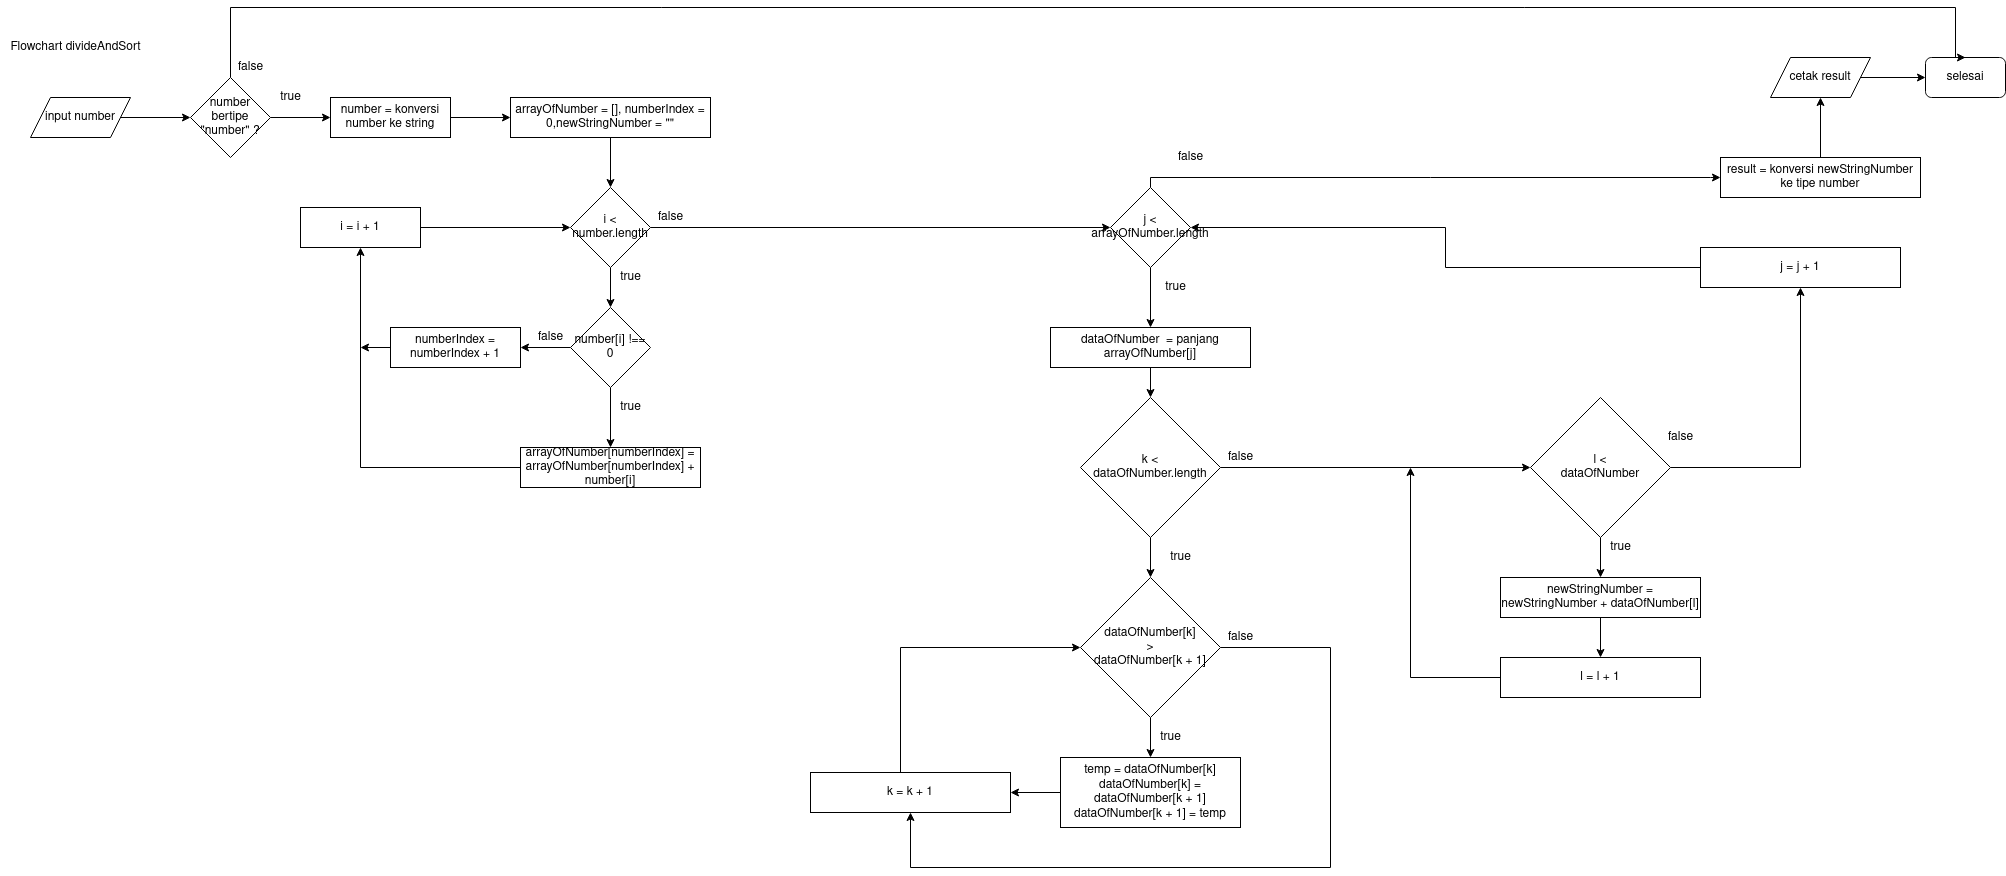

The diagram above was exported from draw.io. Its source (the exported page's mxGraphModel, read from the mxfile embedded in the PNG):
<mxGraphModel dx="1058" dy="463" grid="1" gridSize="10" guides="1" tooltips="1" connect="1" arrows="1" fold="1" page="1" pageScale="1" pageWidth="850" pageHeight="1100" math="0" shadow="0">
  <root>
    <mxCell id="0" />
    <mxCell id="1" parent="0" />
    <mxCell id="oq9qCuYyl8r47ChDw13d-5" value="Flowchart divideAndSort" style="text;html=1;align=center;verticalAlign=middle;resizable=0;points=[];autosize=1;" parent="1" vertex="1">
      <mxGeometry x="100" y="530" width="150" height="20" as="geometry" />
    </mxCell>
    <mxCell id="oq9qCuYyl8r47ChDw13d-7" value="selesai" style="rounded=1;whiteSpace=wrap;html=1;" parent="1" vertex="1">
      <mxGeometry x="2025" y="550" width="80" height="40" as="geometry" />
    </mxCell>
    <mxCell id="oq9qCuYyl8r47ChDw13d-11" value="" style="edgeStyle=orthogonalEdgeStyle;rounded=0;orthogonalLoop=1;jettySize=auto;html=1;" parent="1" source="oq9qCuYyl8r47ChDw13d-8" edge="1">
      <mxGeometry relative="1" as="geometry">
        <mxPoint x="290" y="610" as="targetPoint" />
      </mxGeometry>
    </mxCell>
    <mxCell id="oq9qCuYyl8r47ChDw13d-8" value="input number" style="shape=parallelogram;perimeter=parallelogramPerimeter;whiteSpace=wrap;html=1;fixedSize=1;" parent="1" vertex="1">
      <mxGeometry x="130" y="590" width="100" height="40" as="geometry" />
    </mxCell>
    <mxCell id="oq9qCuYyl8r47ChDw13d-14" value="" style="edgeStyle=orthogonalEdgeStyle;rounded=0;orthogonalLoop=1;jettySize=auto;html=1;" parent="1" source="oq9qCuYyl8r47ChDw13d-12" target="oq9qCuYyl8r47ChDw13d-13" edge="1">
      <mxGeometry relative="1" as="geometry" />
    </mxCell>
    <mxCell id="wZN6Vd3UBZXJ8pQ6jxdz-2" style="edgeStyle=orthogonalEdgeStyle;rounded=0;orthogonalLoop=1;jettySize=auto;html=1;entryX=0.5;entryY=0;entryDx=0;entryDy=0;" parent="1" source="oq9qCuYyl8r47ChDw13d-12" target="oq9qCuYyl8r47ChDw13d-7" edge="1">
      <mxGeometry relative="1" as="geometry">
        <Array as="points">
          <mxPoint x="330" y="500" />
          <mxPoint x="2055" y="500" />
          <mxPoint x="2055" y="550" />
        </Array>
      </mxGeometry>
    </mxCell>
    <mxCell id="oq9qCuYyl8r47ChDw13d-12" value="number bertipe &quot;number&quot; ?" style="rhombus;whiteSpace=wrap;html=1;" parent="1" vertex="1">
      <mxGeometry x="290" y="570" width="80" height="80" as="geometry" />
    </mxCell>
    <mxCell id="oq9qCuYyl8r47ChDw13d-16" value="" style="edgeStyle=orthogonalEdgeStyle;rounded=0;orthogonalLoop=1;jettySize=auto;html=1;" parent="1" source="oq9qCuYyl8r47ChDw13d-13" target="oq9qCuYyl8r47ChDw13d-15" edge="1">
      <mxGeometry relative="1" as="geometry" />
    </mxCell>
    <mxCell id="oq9qCuYyl8r47ChDw13d-13" value="number = konversi number ke string" style="rounded=0;whiteSpace=wrap;html=1;" parent="1" vertex="1">
      <mxGeometry x="430" y="590" width="120" height="40" as="geometry" />
    </mxCell>
    <mxCell id="oq9qCuYyl8r47ChDw13d-20" value="" style="edgeStyle=orthogonalEdgeStyle;rounded=0;orthogonalLoop=1;jettySize=auto;html=1;" parent="1" source="oq9qCuYyl8r47ChDw13d-15" target="oq9qCuYyl8r47ChDw13d-17" edge="1">
      <mxGeometry relative="1" as="geometry" />
    </mxCell>
    <mxCell id="oq9qCuYyl8r47ChDw13d-15" value="arrayOfNumber = [], numberIndex = 0,newStringNumber = &quot;&quot;" style="rounded=0;whiteSpace=wrap;html=1;" parent="1" vertex="1">
      <mxGeometry x="610" y="590" width="200" height="40" as="geometry" />
    </mxCell>
    <mxCell id="oq9qCuYyl8r47ChDw13d-21" value="" style="edgeStyle=orthogonalEdgeStyle;rounded=0;orthogonalLoop=1;jettySize=auto;html=1;" parent="1" source="oq9qCuYyl8r47ChDw13d-17" target="oq9qCuYyl8r47ChDw13d-19" edge="1">
      <mxGeometry relative="1" as="geometry" />
    </mxCell>
    <mxCell id="oq9qCuYyl8r47ChDw13d-33" style="edgeStyle=orthogonalEdgeStyle;rounded=0;orthogonalLoop=1;jettySize=auto;html=1;" parent="1" source="oq9qCuYyl8r47ChDw13d-17" target="oq9qCuYyl8r47ChDw13d-32" edge="1">
      <mxGeometry relative="1" as="geometry" />
    </mxCell>
    <mxCell id="oq9qCuYyl8r47ChDw13d-17" value="i &amp;lt; number.length" style="rhombus;whiteSpace=wrap;html=1;" parent="1" vertex="1">
      <mxGeometry x="670" y="680" width="80" height="80" as="geometry" />
    </mxCell>
    <mxCell id="oq9qCuYyl8r47ChDw13d-26" style="edgeStyle=orthogonalEdgeStyle;rounded=0;orthogonalLoop=1;jettySize=auto;html=1;entryX=0;entryY=0.5;entryDx=0;entryDy=0;" parent="1" source="oq9qCuYyl8r47ChDw13d-18" target="oq9qCuYyl8r47ChDw13d-17" edge="1">
      <mxGeometry relative="1" as="geometry" />
    </mxCell>
    <mxCell id="oq9qCuYyl8r47ChDw13d-18" value="i = i + 1" style="rounded=0;whiteSpace=wrap;html=1;" parent="1" vertex="1">
      <mxGeometry x="400" y="700" width="120" height="40" as="geometry" />
    </mxCell>
    <mxCell id="oq9qCuYyl8r47ChDw13d-24" style="edgeStyle=orthogonalEdgeStyle;rounded=0;orthogonalLoop=1;jettySize=auto;html=1;" parent="1" source="oq9qCuYyl8r47ChDw13d-19" target="oq9qCuYyl8r47ChDw13d-22" edge="1">
      <mxGeometry relative="1" as="geometry" />
    </mxCell>
    <mxCell id="oq9qCuYyl8r47ChDw13d-28" value="" style="edgeStyle=orthogonalEdgeStyle;rounded=0;orthogonalLoop=1;jettySize=auto;html=1;" parent="1" source="oq9qCuYyl8r47ChDw13d-19" target="oq9qCuYyl8r47ChDw13d-27" edge="1">
      <mxGeometry relative="1" as="geometry" />
    </mxCell>
    <mxCell id="oq9qCuYyl8r47ChDw13d-19" value="number[i] !== 0" style="rhombus;whiteSpace=wrap;html=1;" parent="1" vertex="1">
      <mxGeometry x="670" y="800" width="80" height="80" as="geometry" />
    </mxCell>
    <mxCell id="oq9qCuYyl8r47ChDw13d-25" style="edgeStyle=orthogonalEdgeStyle;rounded=0;orthogonalLoop=1;jettySize=auto;html=1;entryX=0.5;entryY=1;entryDx=0;entryDy=0;" parent="1" source="oq9qCuYyl8r47ChDw13d-22" target="oq9qCuYyl8r47ChDw13d-18" edge="1">
      <mxGeometry relative="1" as="geometry" />
    </mxCell>
    <mxCell id="oq9qCuYyl8r47ChDw13d-22" value="arrayOfNumber[numberIndex] = arrayOfNumber[numberIndex] + number[i]" style="rounded=0;whiteSpace=wrap;html=1;" parent="1" vertex="1">
      <mxGeometry x="620" y="940" width="180" height="40" as="geometry" />
    </mxCell>
    <mxCell id="oq9qCuYyl8r47ChDw13d-29" style="edgeStyle=orthogonalEdgeStyle;rounded=0;orthogonalLoop=1;jettySize=auto;html=1;" parent="1" source="oq9qCuYyl8r47ChDw13d-27" edge="1">
      <mxGeometry relative="1" as="geometry">
        <mxPoint x="460" y="840" as="targetPoint" />
      </mxGeometry>
    </mxCell>
    <mxCell id="oq9qCuYyl8r47ChDw13d-27" value="numberIndex = numberIndex + 1" style="rounded=0;whiteSpace=wrap;html=1;" parent="1" vertex="1">
      <mxGeometry x="490" y="820" width="130" height="40" as="geometry" />
    </mxCell>
    <mxCell id="oq9qCuYyl8r47ChDw13d-30" value="true" style="text;html=1;align=center;verticalAlign=middle;resizable=0;points=[];autosize=1;" parent="1" vertex="1">
      <mxGeometry x="710" y="760" width="40" height="20" as="geometry" />
    </mxCell>
    <mxCell id="oq9qCuYyl8r47ChDw13d-31" value="true" style="text;html=1;align=center;verticalAlign=middle;resizable=0;points=[];autosize=1;" parent="1" vertex="1">
      <mxGeometry x="710" y="890" width="40" height="20" as="geometry" />
    </mxCell>
    <mxCell id="oq9qCuYyl8r47ChDw13d-35" value="" style="edgeStyle=orthogonalEdgeStyle;rounded=0;orthogonalLoop=1;jettySize=auto;html=1;" parent="1" source="oq9qCuYyl8r47ChDw13d-32" target="oq9qCuYyl8r47ChDw13d-34" edge="1">
      <mxGeometry relative="1" as="geometry" />
    </mxCell>
    <mxCell id="wZN6Vd3UBZXJ8pQ6jxdz-15" style="edgeStyle=orthogonalEdgeStyle;rounded=0;orthogonalLoop=1;jettySize=auto;html=1;entryX=0;entryY=0.5;entryDx=0;entryDy=0;" parent="1" source="oq9qCuYyl8r47ChDw13d-32" target="oq9qCuYyl8r47ChDw13d-60" edge="1">
      <mxGeometry relative="1" as="geometry">
        <Array as="points">
          <mxPoint x="1250" y="670" />
          <mxPoint x="1810" y="670" />
        </Array>
      </mxGeometry>
    </mxCell>
    <mxCell id="oq9qCuYyl8r47ChDw13d-32" value="j &amp;lt; arrayOfNumber.length" style="rhombus;whiteSpace=wrap;html=1;" parent="1" vertex="1">
      <mxGeometry x="1210" y="680" width="80" height="80" as="geometry" />
    </mxCell>
    <mxCell id="oq9qCuYyl8r47ChDw13d-37" value="" style="edgeStyle=orthogonalEdgeStyle;rounded=0;orthogonalLoop=1;jettySize=auto;html=1;" parent="1" source="oq9qCuYyl8r47ChDw13d-34" target="oq9qCuYyl8r47ChDw13d-36" edge="1">
      <mxGeometry relative="1" as="geometry" />
    </mxCell>
    <mxCell id="oq9qCuYyl8r47ChDw13d-34" value="dataOfNumber&amp;nbsp; = panjang arrayOfNumber[j]" style="rounded=0;whiteSpace=wrap;html=1;" parent="1" vertex="1">
      <mxGeometry x="1150" y="820" width="200" height="40" as="geometry" />
    </mxCell>
    <mxCell id="oq9qCuYyl8r47ChDw13d-39" value="" style="edgeStyle=orthogonalEdgeStyle;rounded=0;orthogonalLoop=1;jettySize=auto;html=1;" parent="1" source="oq9qCuYyl8r47ChDw13d-36" target="oq9qCuYyl8r47ChDw13d-38" edge="1">
      <mxGeometry relative="1" as="geometry" />
    </mxCell>
    <mxCell id="oq9qCuYyl8r47ChDw13d-52" value="" style="edgeStyle=orthogonalEdgeStyle;rounded=0;orthogonalLoop=1;jettySize=auto;html=1;" parent="1" source="oq9qCuYyl8r47ChDw13d-36" target="oq9qCuYyl8r47ChDw13d-51" edge="1">
      <mxGeometry relative="1" as="geometry" />
    </mxCell>
    <mxCell id="oq9qCuYyl8r47ChDw13d-36" value="&lt;div&gt;k &amp;lt; &lt;br&gt;&lt;/div&gt;&lt;div&gt;dataOfNumber.length&lt;/div&gt;" style="rhombus;whiteSpace=wrap;html=1;" parent="1" vertex="1">
      <mxGeometry x="1180" y="890" width="140" height="140" as="geometry" />
    </mxCell>
    <mxCell id="oq9qCuYyl8r47ChDw13d-41" value="" style="edgeStyle=orthogonalEdgeStyle;rounded=0;orthogonalLoop=1;jettySize=auto;html=1;" parent="1" source="oq9qCuYyl8r47ChDw13d-38" target="oq9qCuYyl8r47ChDw13d-40" edge="1">
      <mxGeometry relative="1" as="geometry" />
    </mxCell>
    <mxCell id="oq9qCuYyl8r47ChDw13d-48" style="edgeStyle=orthogonalEdgeStyle;rounded=0;orthogonalLoop=1;jettySize=auto;html=1;entryX=0.5;entryY=1;entryDx=0;entryDy=0;" parent="1" source="oq9qCuYyl8r47ChDw13d-38" target="oq9qCuYyl8r47ChDw13d-43" edge="1">
      <mxGeometry relative="1" as="geometry">
        <Array as="points">
          <mxPoint x="1430" y="1140" />
          <mxPoint x="1430" y="1360" />
          <mxPoint x="1010" y="1360" />
        </Array>
      </mxGeometry>
    </mxCell>
    <mxCell id="oq9qCuYyl8r47ChDw13d-38" value="&lt;div&gt;dataOfNumber[k]&lt;/div&gt;&lt;div&gt;&amp;gt;&lt;/div&gt;&lt;div&gt;dataOfNumber[k + 1]&lt;br&gt;&lt;/div&gt;" style="rhombus;whiteSpace=wrap;html=1;" parent="1" vertex="1">
      <mxGeometry x="1180" y="1070" width="140" height="140" as="geometry" />
    </mxCell>
    <mxCell id="oq9qCuYyl8r47ChDw13d-45" style="edgeStyle=orthogonalEdgeStyle;rounded=0;orthogonalLoop=1;jettySize=auto;html=1;entryX=1;entryY=0.5;entryDx=0;entryDy=0;" parent="1" source="oq9qCuYyl8r47ChDw13d-40" target="oq9qCuYyl8r47ChDw13d-43" edge="1">
      <mxGeometry relative="1" as="geometry" />
    </mxCell>
    <mxCell id="oq9qCuYyl8r47ChDw13d-40" value="&lt;div&gt;temp = dataOfNumber[k]&lt;/div&gt;&lt;div&gt;dataOfNumber[k] = dataOfNumber[k + 1]&lt;/div&gt;&lt;div&gt;dataOfNumber[k + 1] = temp&lt;br&gt;&lt;/div&gt;" style="rounded=0;whiteSpace=wrap;html=1;" parent="1" vertex="1">
      <mxGeometry x="1160" y="1250" width="180" height="70" as="geometry" />
    </mxCell>
    <mxCell id="oq9qCuYyl8r47ChDw13d-46" style="edgeStyle=orthogonalEdgeStyle;rounded=0;orthogonalLoop=1;jettySize=auto;html=1;entryX=0;entryY=0.5;entryDx=0;entryDy=0;" parent="1" source="oq9qCuYyl8r47ChDw13d-43" target="oq9qCuYyl8r47ChDw13d-38" edge="1">
      <mxGeometry relative="1" as="geometry">
        <Array as="points">
          <mxPoint x="1000" y="1140" />
        </Array>
      </mxGeometry>
    </mxCell>
    <mxCell id="oq9qCuYyl8r47ChDw13d-43" value="k = k + 1" style="rounded=0;whiteSpace=wrap;html=1;" parent="1" vertex="1">
      <mxGeometry x="910" y="1265" width="200" height="40" as="geometry" />
    </mxCell>
    <mxCell id="oq9qCuYyl8r47ChDw13d-49" value="false" style="text;html=1;align=center;verticalAlign=middle;resizable=0;points=[];autosize=1;" parent="1" vertex="1">
      <mxGeometry x="1320" y="1120" width="40" height="20" as="geometry" />
    </mxCell>
    <mxCell id="oq9qCuYyl8r47ChDw13d-50" value="true" style="text;html=1;align=center;verticalAlign=middle;resizable=0;points=[];autosize=1;" parent="1" vertex="1">
      <mxGeometry x="1250" y="1220" width="40" height="20" as="geometry" />
    </mxCell>
    <mxCell id="oq9qCuYyl8r47ChDw13d-55" value="" style="edgeStyle=orthogonalEdgeStyle;rounded=0;orthogonalLoop=1;jettySize=auto;html=1;" parent="1" source="oq9qCuYyl8r47ChDw13d-51" target="oq9qCuYyl8r47ChDw13d-54" edge="1">
      <mxGeometry relative="1" as="geometry" />
    </mxCell>
    <mxCell id="wZN6Vd3UBZXJ8pQ6jxdz-12" style="edgeStyle=orthogonalEdgeStyle;rounded=0;orthogonalLoop=1;jettySize=auto;html=1;entryX=0.5;entryY=1;entryDx=0;entryDy=0;" parent="1" source="oq9qCuYyl8r47ChDw13d-51" target="wZN6Vd3UBZXJ8pQ6jxdz-10" edge="1">
      <mxGeometry relative="1" as="geometry" />
    </mxCell>
    <mxCell id="oq9qCuYyl8r47ChDw13d-51" value="&lt;div&gt;l &amp;lt; &lt;br&gt;&lt;/div&gt;&lt;div&gt;dataOfNumber&lt;br&gt;&lt;/div&gt;" style="rhombus;whiteSpace=wrap;html=1;" parent="1" vertex="1">
      <mxGeometry x="1630" y="890" width="140" height="140" as="geometry" />
    </mxCell>
    <mxCell id="oq9qCuYyl8r47ChDw13d-53" value="false" style="text;html=1;align=center;verticalAlign=middle;resizable=0;points=[];autosize=1;" parent="1" vertex="1">
      <mxGeometry x="1320" y="940" width="40" height="20" as="geometry" />
    </mxCell>
    <mxCell id="oq9qCuYyl8r47ChDw13d-57" value="" style="edgeStyle=orthogonalEdgeStyle;rounded=0;orthogonalLoop=1;jettySize=auto;html=1;" parent="1" source="oq9qCuYyl8r47ChDw13d-54" target="oq9qCuYyl8r47ChDw13d-56" edge="1">
      <mxGeometry relative="1" as="geometry" />
    </mxCell>
    <mxCell id="oq9qCuYyl8r47ChDw13d-54" value="newStringNumber = newStringNumber + dataOfNumber[l]" style="rounded=0;whiteSpace=wrap;html=1;" parent="1" vertex="1">
      <mxGeometry x="1600" y="1070" width="200" height="40" as="geometry" />
    </mxCell>
    <mxCell id="oq9qCuYyl8r47ChDw13d-58" style="edgeStyle=orthogonalEdgeStyle;rounded=0;orthogonalLoop=1;jettySize=auto;html=1;" parent="1" source="oq9qCuYyl8r47ChDw13d-56" edge="1">
      <mxGeometry relative="1" as="geometry">
        <Array as="points">
          <mxPoint x="1510" y="1170" />
          <mxPoint x="1510" y="960" />
        </Array>
        <mxPoint x="1510" y="960" as="targetPoint" />
      </mxGeometry>
    </mxCell>
    <mxCell id="oq9qCuYyl8r47ChDw13d-56" value="l = l + 1" style="rounded=0;whiteSpace=wrap;html=1;" parent="1" vertex="1">
      <mxGeometry x="1600" y="1150" width="200" height="40" as="geometry" />
    </mxCell>
    <mxCell id="oq9qCuYyl8r47ChDw13d-59" value="true" style="text;html=1;align=center;verticalAlign=middle;resizable=0;points=[];autosize=1;" parent="1" vertex="1">
      <mxGeometry x="1700" y="1030" width="40" height="20" as="geometry" />
    </mxCell>
    <mxCell id="oq9qCuYyl8r47ChDw13d-63" style="edgeStyle=orthogonalEdgeStyle;rounded=0;orthogonalLoop=1;jettySize=auto;html=1;entryX=0.5;entryY=1;entryDx=0;entryDy=0;" parent="1" source="oq9qCuYyl8r47ChDw13d-60" target="oq9qCuYyl8r47ChDw13d-62" edge="1">
      <mxGeometry relative="1" as="geometry" />
    </mxCell>
    <mxCell id="oq9qCuYyl8r47ChDw13d-60" value="result = konversi newStringNumber ke tipe number" style="rounded=0;whiteSpace=wrap;html=1;" parent="1" vertex="1">
      <mxGeometry x="1820" y="650" width="200" height="40" as="geometry" />
    </mxCell>
    <mxCell id="oq9qCuYyl8r47ChDw13d-65" value="" style="edgeStyle=orthogonalEdgeStyle;rounded=0;orthogonalLoop=1;jettySize=auto;html=1;" parent="1" source="oq9qCuYyl8r47ChDw13d-62" target="oq9qCuYyl8r47ChDw13d-7" edge="1">
      <mxGeometry relative="1" as="geometry">
        <mxPoint x="2060" y="570" as="targetPoint" />
      </mxGeometry>
    </mxCell>
    <mxCell id="oq9qCuYyl8r47ChDw13d-62" value="cetak result" style="shape=parallelogram;perimeter=parallelogramPerimeter;whiteSpace=wrap;html=1;fixedSize=1;" parent="1" vertex="1">
      <mxGeometry x="1870" y="550" width="100" height="40" as="geometry" />
    </mxCell>
    <mxCell id="wZN6Vd3UBZXJ8pQ6jxdz-1" value="true" style="text;html=1;align=center;verticalAlign=middle;resizable=0;points=[];autosize=1;" parent="1" vertex="1">
      <mxGeometry x="370" y="580" width="40" height="20" as="geometry" />
    </mxCell>
    <mxCell id="wZN6Vd3UBZXJ8pQ6jxdz-3" value="false" style="text;html=1;align=center;verticalAlign=middle;resizable=0;points=[];autosize=1;" parent="1" vertex="1">
      <mxGeometry x="330" y="550" width="40" height="20" as="geometry" />
    </mxCell>
    <mxCell id="wZN6Vd3UBZXJ8pQ6jxdz-5" value="false" style="text;html=1;align=center;verticalAlign=middle;resizable=0;points=[];autosize=1;" parent="1" vertex="1">
      <mxGeometry x="750" y="700" width="40" height="20" as="geometry" />
    </mxCell>
    <mxCell id="wZN6Vd3UBZXJ8pQ6jxdz-6" value="false" style="text;html=1;align=center;verticalAlign=middle;resizable=0;points=[];autosize=1;" parent="1" vertex="1">
      <mxGeometry x="630" y="820" width="40" height="20" as="geometry" />
    </mxCell>
    <mxCell id="wZN6Vd3UBZXJ8pQ6jxdz-7" value="true" style="text;html=1;align=center;verticalAlign=middle;resizable=0;points=[];autosize=1;" parent="1" vertex="1">
      <mxGeometry x="1255" y="770" width="40" height="20" as="geometry" />
    </mxCell>
    <mxCell id="wZN6Vd3UBZXJ8pQ6jxdz-8" value="true" style="text;html=1;align=center;verticalAlign=middle;resizable=0;points=[];autosize=1;" parent="1" vertex="1">
      <mxGeometry x="1260" y="1040" width="40" height="20" as="geometry" />
    </mxCell>
    <mxCell id="wZN6Vd3UBZXJ8pQ6jxdz-9" value="false" style="text;html=1;align=center;verticalAlign=middle;resizable=0;points=[];autosize=1;" parent="1" vertex="1">
      <mxGeometry x="1760" y="920" width="40" height="20" as="geometry" />
    </mxCell>
    <mxCell id="wZN6Vd3UBZXJ8pQ6jxdz-13" style="edgeStyle=orthogonalEdgeStyle;rounded=0;orthogonalLoop=1;jettySize=auto;html=1;entryX=1;entryY=0.5;entryDx=0;entryDy=0;" parent="1" source="wZN6Vd3UBZXJ8pQ6jxdz-10" target="oq9qCuYyl8r47ChDw13d-32" edge="1">
      <mxGeometry relative="1" as="geometry" />
    </mxCell>
    <mxCell id="wZN6Vd3UBZXJ8pQ6jxdz-10" value="j = j + 1" style="rounded=0;whiteSpace=wrap;html=1;" parent="1" vertex="1">
      <mxGeometry x="1800" y="740" width="200" height="40" as="geometry" />
    </mxCell>
    <mxCell id="wZN6Vd3UBZXJ8pQ6jxdz-16" value="false" style="text;html=1;align=center;verticalAlign=middle;resizable=0;points=[];autosize=1;" parent="1" vertex="1">
      <mxGeometry x="1270" y="640" width="40" height="20" as="geometry" />
    </mxCell>
  </root>
</mxGraphModel>